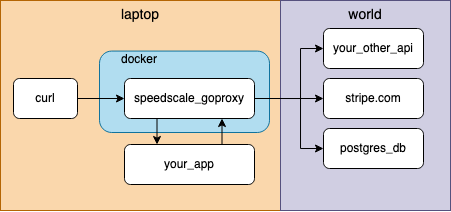

The diagram above was exported from draw.io. Its source (the exported page's mxGraphModel, read from the mxfile embedded in the PNG):
<mxGraphModel dx="1425" dy="777" grid="1" gridSize="10" guides="1" tooltips="1" connect="1" arrows="1" fold="1" page="1" pageScale="1" pageWidth="850" pageHeight="1100" math="0" shadow="0">
  <root>
    <mxCell id="0" />
    <mxCell id="1" parent="0" />
    <mxCell id="YYdWkCODPqh0xaHOlLOO-2" value="laptop" style="whiteSpace=wrap;html=1;fillColor=#fad7ac;fontSize=14;strokeColor=#b46504;verticalAlign=top;" parent="1" vertex="1">
      <mxGeometry x="220" y="120" width="280" height="210" as="geometry" />
    </mxCell>
    <mxCell id="YYdWkCODPqh0xaHOlLOO-1" value="curl" style="rounded=1;whiteSpace=wrap;html=1;" parent="1" vertex="1">
      <mxGeometry x="233" y="198" width="64" height="40" as="geometry" />
    </mxCell>
    <mxCell id="YYdWkCODPqh0xaHOlLOO-9" value="world" style="whiteSpace=wrap;html=1;fillColor=#d0cee2;fontSize=14;strokeColor=#56517e;verticalAlign=top;" parent="1" vertex="1">
      <mxGeometry x="500" y="120" width="170" height="210" as="geometry" />
    </mxCell>
    <mxCell id="YYdWkCODPqh0xaHOlLOO-5" value="your_other_api" style="rounded=1;whiteSpace=wrap;html=1;" parent="1" vertex="1">
      <mxGeometry x="543" y="148" width="100" height="40" as="geometry" />
    </mxCell>
    <mxCell id="YYdWkCODPqh0xaHOlLOO-6" value="stripe.com" style="rounded=1;whiteSpace=wrap;html=1;" parent="1" vertex="1">
      <mxGeometry x="543" y="198" width="100" height="40" as="geometry" />
    </mxCell>
    <mxCell id="YYdWkCODPqh0xaHOlLOO-7" value="postgres_db" style="rounded=1;whiteSpace=wrap;html=1;" parent="1" vertex="1">
      <mxGeometry x="543" y="248" width="100" height="40" as="geometry" />
    </mxCell>
    <mxCell id="YYdWkCODPqh0xaHOlLOO-23" value="" style="group" parent="1" vertex="1" connectable="0">
      <mxGeometry x="319" y="176" width="170" height="76" as="geometry" />
    </mxCell>
    <mxCell id="YYdWkCODPqh0xaHOlLOO-21" value="" style="rounded=1;whiteSpace=wrap;html=1;align=left;verticalAlign=top;fillColor=#b1ddf0;strokeColor=#10739e;" parent="YYdWkCODPqh0xaHOlLOO-23" vertex="1">
      <mxGeometry y="-5.428571428571428" width="170" height="81.42857142857142" as="geometry" />
    </mxCell>
    <mxCell id="YYdWkCODPqh0xaHOlLOO-22" value="docker" style="text;html=1;strokeColor=none;fillColor=none;align=center;verticalAlign=middle;whiteSpace=wrap;rounded=0;" parent="YYdWkCODPqh0xaHOlLOO-23" vertex="1">
      <mxGeometry x="10" y="-5.428571428571428" width="60" height="16.285714285714285" as="geometry" />
    </mxCell>
    <mxCell id="YYdWkCODPqh0xaHOlLOO-3" value="speedscale_goproxy" style="rounded=1;whiteSpace=wrap;html=1;" parent="1" vertex="1">
      <mxGeometry x="344" y="198" width="130" height="40" as="geometry" />
    </mxCell>
    <mxCell id="YYdWkCODPqh0xaHOlLOO-18" value="your_app" style="rounded=1;whiteSpace=wrap;html=1;" parent="1" vertex="1">
      <mxGeometry x="344" y="264" width="130" height="40" as="geometry" />
    </mxCell>
    <mxCell id="YYdWkCODPqh0xaHOlLOO-17" value="" style="endArrow=classic;html=1;rounded=0;exitX=0.75;exitY=0;exitDx=0;exitDy=0;entryX=0.75;entryY=1;entryDx=0;entryDy=0;" parent="1" source="YYdWkCODPqh0xaHOlLOO-18" target="YYdWkCODPqh0xaHOlLOO-3" edge="1">
      <mxGeometry width="50" height="50" relative="1" as="geometry">
        <mxPoint x="440" y="270" as="sourcePoint" />
        <mxPoint x="397.5" y="280" as="targetPoint" />
      </mxGeometry>
    </mxCell>
    <mxCell id="YYdWkCODPqh0xaHOlLOO-16" value="" style="endArrow=classic;html=1;rounded=0;exitX=0.25;exitY=1;exitDx=0;exitDy=0;entryX=0.25;entryY=0;entryDx=0;entryDy=0;" parent="1" source="YYdWkCODPqh0xaHOlLOO-3" target="YYdWkCODPqh0xaHOlLOO-18" edge="1">
      <mxGeometry width="50" height="50" relative="1" as="geometry">
        <mxPoint x="285" y="232" as="sourcePoint" />
        <mxPoint x="380" y="270" as="targetPoint" />
      </mxGeometry>
    </mxCell>
    <mxCell id="YYdWkCODPqh0xaHOlLOO-10" value="" style="endArrow=classic;html=1;rounded=0;exitX=1;exitY=0.5;exitDx=0;exitDy=0;entryX=0;entryY=0.5;entryDx=0;entryDy=0;" parent="1" source="YYdWkCODPqh0xaHOlLOO-1" target="YYdWkCODPqh0xaHOlLOO-3" edge="1">
      <mxGeometry width="50" height="50" relative="1" as="geometry">
        <mxPoint x="280" y="430" as="sourcePoint" />
        <mxPoint x="450" y="550" as="targetPoint" />
      </mxGeometry>
    </mxCell>
    <mxCell id="Q3x9HWyasZkVn2QUX2hS-2" value="" style="endArrow=classic;html=1;rounded=0;entryX=0;entryY=0.5;entryDx=0;entryDy=0;exitX=1;exitY=0.5;exitDx=0;exitDy=0;" edge="1" parent="1" source="YYdWkCODPqh0xaHOlLOO-3" target="YYdWkCODPqh0xaHOlLOO-6">
      <mxGeometry width="50" height="50" relative="1" as="geometry">
        <mxPoint x="240" y="440" as="sourcePoint" />
        <mxPoint x="290" y="390" as="targetPoint" />
      </mxGeometry>
    </mxCell>
    <mxCell id="Q3x9HWyasZkVn2QUX2hS-6" value="" style="endArrow=classic;html=1;rounded=0;entryX=0;entryY=0.5;entryDx=0;entryDy=0;exitX=1;exitY=0.5;exitDx=0;exitDy=0;edgeStyle=orthogonalEdgeStyle;" edge="1" parent="1" source="YYdWkCODPqh0xaHOlLOO-3" target="YYdWkCODPqh0xaHOlLOO-7">
      <mxGeometry width="50" height="50" relative="1" as="geometry">
        <mxPoint x="483.9999999999998" y="228" as="sourcePoint" />
        <mxPoint x="553" y="228" as="targetPoint" />
        <Array as="points">
          <mxPoint x="520" y="218" />
          <mxPoint x="520" y="268" />
        </Array>
      </mxGeometry>
    </mxCell>
    <mxCell id="Q3x9HWyasZkVn2QUX2hS-7" value="" style="endArrow=classic;html=1;rounded=0;entryX=0;entryY=0.5;entryDx=0;entryDy=0;exitX=1;exitY=0.5;exitDx=0;exitDy=0;edgeStyle=orthogonalEdgeStyle;" edge="1" parent="1" source="YYdWkCODPqh0xaHOlLOO-3" target="YYdWkCODPqh0xaHOlLOO-5">
      <mxGeometry width="50" height="50" relative="1" as="geometry">
        <mxPoint x="483.9999999999998" y="228" as="sourcePoint" />
        <mxPoint x="553" y="228" as="targetPoint" />
        <Array as="points">
          <mxPoint x="520" y="218" />
          <mxPoint x="520" y="168" />
        </Array>
      </mxGeometry>
    </mxCell>
  </root>
</mxGraphModel>